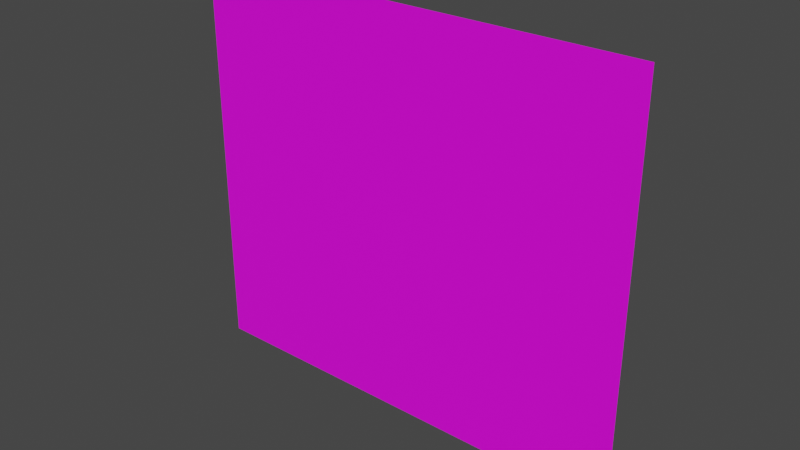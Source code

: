 # Source: drawing5.blend  (saved by Blender 3.5.10; exported with 4.5.12 LTS)
import bpy
from mathutils import Matrix  # noqa: F401  (used for matrix-valued properties, if any)

bpy.ops.wm.read_factory_settings(use_empty=True)
scene = bpy.context.scene
scene.name = 'Scene'

# ---- collections
col_collection = bpy.data.collections.new('Collection'); scene.collection.children.link(col_collection)

# ---- images (referenced by path relative to the original .blend; pixels are not part of the script)
import os
ASSET_DIR = os.environ.get("B2B_ASSET_DIR", "")  # directory of the original .blend (textures are referenced by path, not embedded)
HERE = os.path.dirname(os.path.abspath(__file__))  # packed textures are extracted next to this script under _unpacked/

def load_image(name, relpath, width, height, colorspace="sRGB"):
    """Load a texture the original file referenced (path relative to the .blend, or extracted next to this script)."""
    p = next((c for c in (os.path.join(HERE, relpath), os.path.join(ASSET_DIR, relpath)) if relpath and os.path.exists(c)), "")
    if p:
        img = bpy.data.images.load(p, check_existing=True)
        img.name = name
    else:  # same state as the original file: an image datablock whose file is absent (Cycles renders it pink)
        img = bpy.data.images.new(name, width, height)
        img.source = "FILE"
        img.filepath = "//" + (relpath or name)
    img.colorspace_settings.name = colorspace
    return img
img_drawing5_png = load_image('drawing5.png', 'drawing5.png', 1024, 1024, 'sRGB')

# ---- materials (node trees are filled in below, after node groups)
mat_material_001 = bpy.data.materials.new('Material.001')
mat_material_001.use_transparent_shadow = False

# ---- material node trees
mat_material_001.use_nodes = True; mat_material_001.node_tree.nodes.clear()
_N = mat_material_001.node_tree.nodes; _L = mat_material_001.node_tree.links
n0 = _N.new('ShaderNodeBsdfPrincipled'); n0.name = 'Principled BSDF'; n0.location = (10, 300)
n0.distribution = 'GGX'
n0.subsurface_method = 'RANDOM_WALK_SKIN'
n0.inputs[3].default_value = 1.45
n0.inputs[27].default_value = (0.0, 0.0, 0.0, 1.0)
n0.inputs[28].default_value = 1.0
n1 = _N.new('ShaderNodeOutputMaterial'); n1.name = 'Material Output'; n1.location = (300, 300)
n2 = _N.new('ShaderNodeTexImage'); n2.name = 'Image Texture'; n2.location = (-326, 225)
n2.image = img_drawing5_png
_L.new(n0.outputs[0], n1.inputs[0])
_L.new(n2.outputs[0], n0.inputs[0])
n1.is_active_output = True

# ---- world
world_world = bpy.data.worlds.new('World'); scene.world = world_world
world_world.use_nodes = True; world_world.node_tree.nodes.clear()
_N = world_world.node_tree.nodes; _L = world_world.node_tree.links
n0 = _N.new('ShaderNodeOutputWorld'); n0.name = 'World Output'; n0.location = (300, 300)
n1 = _N.new('ShaderNodeBackground'); n1.name = 'Background'; n1.location = (10, 300)
n1.inputs[0].default_value = (0.05088, 0.05088, 0.05088, 1.0)
_L.new(n1.outputs[0], n0.inputs[0])
n0.is_active_output = True
world_world.color = (0.05088, 0.05088, 0.05088)
world_world.use_sun_shadow = False
world_world.sun_shadow_jitter_overblur = 0.0

# ---- meshes
me_plane = bpy.data.meshes.new('Plane')
me_plane.from_pydata([(-1.0, -3.408, 1.053e-07), (4.007, -3.408, 1.053e-07), (-1.0, 1.0, 0.0), (4.007, 1.0, 0.0)], [], [(0, 1, 3, 2)])
_uv = me_plane.uv_layers.new(name='UVMap')
_uv.uv.foreach_set('vector', [0.0, 0.0, 1.0, 0.0, 1.0, 1.0, 0.0, 1.0])
me_plane.materials.append(mat_material_001)
me_plane.update()

# ---- objects
ob_plane = bpy.data.objects.new('Plane', me_plane)
ob_empty = bpy.data.objects.new('Empty', None)

# ---- transforms, parenting, visibility, modifiers, constraints
ob_plane.location = (0.0, 0.0, 0.0)
ob_plane.rotation_euler = (1.571, 0.0, 0.0)
ob_empty.location = (1.497, 1.635e-07, -1.217)
ob_empty.rotation_euler = (1.571, -0.0, -0.0)
ob_empty.empty_display_type = 'IMAGE'
ob_empty.empty_display_size = 5.0

# ---- collection membership
col_collection.objects.link(ob_plane)
col_collection.objects.link(ob_empty)

# ---- scene / render settings (as saved in the file)
scene.frame_start = 1; scene.frame_end = 250; scene.frame_set(1)
scene.render.engine = 'BLENDER_EEVEE_NEXT'
scene.cycles.sampling_pattern = 'TABULATED_SOBOL'
scene.view_settings.view_transform = 'Filmic'
bpy.context.view_layer.update()

# ---- added for rendering (the .blend has no active camera and no usable light): camera, sun
cam_auto = bpy.data.cameras.new('AutoCamera')
cam_auto.lens = 50.0
cam_auto.sensor_width = 36.0
cam_auto.clip_end = 1000.0
ob_auto_camera = bpy.data.objects.new('AutoCamera', cam_auto)
scene.collection.objects.link(ob_auto_camera)
ob_auto_camera.location = (7.67519, -7.40619, 3.73349)
ob_auto_camera.rotation_euler = (1.09748, -7.21219e-08, 0.694738)
scene.camera = ob_auto_camera
light_auto_sun = bpy.data.lights.new('AutoSun', 'SUN')
light_auto_sun.energy = 3.0
light_auto_sun.angle = 0.0523599
ob_auto_sun = bpy.data.objects.new('AutoSun', light_auto_sun)
scene.collection.objects.link(ob_auto_sun)
ob_auto_sun.rotation_euler = (0.872665, 0.174533, 0.523599)
bpy.context.view_layer.update()
